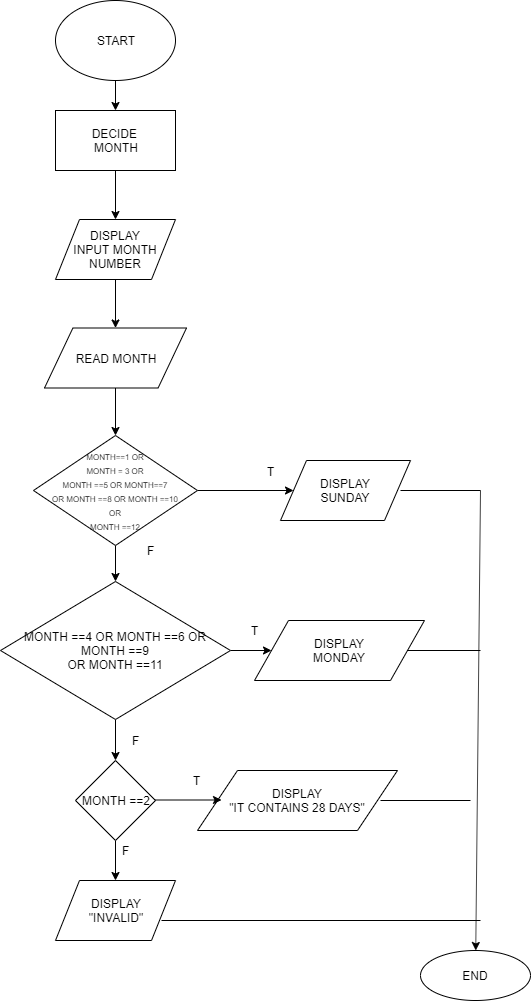

The diagram above was exported from draw.io. Its source (the exported page's mxGraphModel, read from the mxfile embedded in the PNG):
<mxGraphModel dx="868" dy="471" grid="1" gridSize="10" guides="1" tooltips="1" connect="1" arrows="1" fold="1" page="1" pageScale="1" pageWidth="850" pageHeight="1100" math="0" shadow="0">
  <root>
    <mxCell id="0" />
    <mxCell id="1" parent="0" />
    <mxCell id="0zpnyXgQo7FtKjzJRLeE-3" value="" style="edgeStyle=orthogonalEdgeStyle;rounded=0;orthogonalLoop=1;jettySize=auto;html=1;" edge="1" parent="1" source="0zpnyXgQo7FtKjzJRLeE-1" target="0zpnyXgQo7FtKjzJRLeE-2">
      <mxGeometry relative="1" as="geometry" />
    </mxCell>
    <mxCell id="0zpnyXgQo7FtKjzJRLeE-1" value="START" style="ellipse;whiteSpace=wrap;html=1;" vertex="1" parent="1">
      <mxGeometry x="345" y="70" width="120" height="80" as="geometry" />
    </mxCell>
    <mxCell id="0zpnyXgQo7FtKjzJRLeE-5" value="" style="edgeStyle=orthogonalEdgeStyle;rounded=0;orthogonalLoop=1;jettySize=auto;html=1;" edge="1" parent="1" source="0zpnyXgQo7FtKjzJRLeE-2" target="0zpnyXgQo7FtKjzJRLeE-4">
      <mxGeometry relative="1" as="geometry" />
    </mxCell>
    <mxCell id="0zpnyXgQo7FtKjzJRLeE-2" value="DECIDE&amp;nbsp;&lt;br&gt;MONTH" style="rounded=0;whiteSpace=wrap;html=1;" vertex="1" parent="1">
      <mxGeometry x="345" y="180" width="120" height="60" as="geometry" />
    </mxCell>
    <mxCell id="0zpnyXgQo7FtKjzJRLeE-7" value="" style="edgeStyle=orthogonalEdgeStyle;rounded=0;orthogonalLoop=1;jettySize=auto;html=1;" edge="1" parent="1" source="0zpnyXgQo7FtKjzJRLeE-4" target="0zpnyXgQo7FtKjzJRLeE-6">
      <mxGeometry relative="1" as="geometry" />
    </mxCell>
    <mxCell id="0zpnyXgQo7FtKjzJRLeE-4" value="DISPLAY&lt;br&gt;INPUT MONTH NUMBER" style="shape=parallelogram;perimeter=parallelogramPerimeter;whiteSpace=wrap;html=1;" vertex="1" parent="1">
      <mxGeometry x="345" y="289" width="120" height="60" as="geometry" />
    </mxCell>
    <mxCell id="0zpnyXgQo7FtKjzJRLeE-10" value="" style="edgeStyle=orthogonalEdgeStyle;rounded=0;orthogonalLoop=1;jettySize=auto;html=1;" edge="1" parent="1" source="0zpnyXgQo7FtKjzJRLeE-6" target="0zpnyXgQo7FtKjzJRLeE-8">
      <mxGeometry relative="1" as="geometry" />
    </mxCell>
    <mxCell id="0zpnyXgQo7FtKjzJRLeE-6" value="READ MONTH" style="shape=parallelogram;perimeter=parallelogramPerimeter;whiteSpace=wrap;html=1;" vertex="1" parent="1">
      <mxGeometry x="334" y="397.5" width="142" height="60" as="geometry" />
    </mxCell>
    <mxCell id="0zpnyXgQo7FtKjzJRLeE-12" value="" style="edgeStyle=orthogonalEdgeStyle;rounded=0;orthogonalLoop=1;jettySize=auto;html=1;" edge="1" parent="1" source="0zpnyXgQo7FtKjzJRLeE-8" target="0zpnyXgQo7FtKjzJRLeE-11">
      <mxGeometry relative="1" as="geometry" />
    </mxCell>
    <mxCell id="0zpnyXgQo7FtKjzJRLeE-19" value="" style="edgeStyle=orthogonalEdgeStyle;rounded=0;orthogonalLoop=1;jettySize=auto;html=1;entryX=0;entryY=0.5;entryDx=0;entryDy=0;" edge="1" parent="1" source="0zpnyXgQo7FtKjzJRLeE-8" target="0zpnyXgQo7FtKjzJRLeE-17">
      <mxGeometry relative="1" as="geometry">
        <mxPoint x="545" y="560" as="targetPoint" />
      </mxGeometry>
    </mxCell>
    <mxCell id="0zpnyXgQo7FtKjzJRLeE-8" value="&lt;font style=&quot;font-size: 8px&quot;&gt;MONTH==1 OR&lt;br&gt;MONTH = 3 OR&lt;br&gt;MONTH ==5 OR MONTH==7&lt;br&gt;OR MONTH ==8 OR MONTH ==10&lt;br&gt;OR&lt;br&gt;MONTH ==12&lt;/font&gt;" style="rhombus;whiteSpace=wrap;html=1;" vertex="1" parent="1">
      <mxGeometry x="323" y="505" width="164" height="110" as="geometry" />
    </mxCell>
    <mxCell id="0zpnyXgQo7FtKjzJRLeE-21" value="" style="edgeStyle=orthogonalEdgeStyle;rounded=0;orthogonalLoop=1;jettySize=auto;html=1;entryX=0;entryY=0.5;entryDx=0;entryDy=0;" edge="1" parent="1" source="0zpnyXgQo7FtKjzJRLeE-11" target="0zpnyXgQo7FtKjzJRLeE-16">
      <mxGeometry relative="1" as="geometry">
        <mxPoint x="545" y="680" as="targetPoint" />
      </mxGeometry>
    </mxCell>
    <mxCell id="0zpnyXgQo7FtKjzJRLeE-40" value="" style="edgeStyle=orthogonalEdgeStyle;rounded=0;orthogonalLoop=1;jettySize=auto;html=1;" edge="1" parent="1" source="0zpnyXgQo7FtKjzJRLeE-11" target="0zpnyXgQo7FtKjzJRLeE-35">
      <mxGeometry relative="1" as="geometry" />
    </mxCell>
    <mxCell id="0zpnyXgQo7FtKjzJRLeE-11" value="MONTH ==4 OR MONTH ==6 OR MONTH ==9&lt;br&gt;OR MONTH ==11" style="rhombus;whiteSpace=wrap;html=1;" vertex="1" parent="1">
      <mxGeometry x="290" y="651" width="230" height="138" as="geometry" />
    </mxCell>
    <mxCell id="0zpnyXgQo7FtKjzJRLeE-16" value="DISPLAY&lt;br&gt;MONDAY" style="shape=parallelogram;perimeter=parallelogramPerimeter;whiteSpace=wrap;html=1;" vertex="1" parent="1">
      <mxGeometry x="544" y="690" width="170" height="60" as="geometry" />
    </mxCell>
    <mxCell id="0zpnyXgQo7FtKjzJRLeE-17" value="DISPLAY&lt;br&gt;SUNDAY" style="shape=parallelogram;perimeter=parallelogramPerimeter;whiteSpace=wrap;html=1;" vertex="1" parent="1">
      <mxGeometry x="570" y="530" width="130" height="60" as="geometry" />
    </mxCell>
    <mxCell id="0zpnyXgQo7FtKjzJRLeE-25" value="" style="endArrow=classic;html=1;" edge="1" parent="1" target="0zpnyXgQo7FtKjzJRLeE-82">
      <mxGeometry width="50" height="50" relative="1" as="geometry">
        <mxPoint x="770" y="560" as="sourcePoint" />
        <mxPoint x="770" y="1060" as="targetPoint" />
      </mxGeometry>
    </mxCell>
    <mxCell id="0zpnyXgQo7FtKjzJRLeE-26" value="" style="endArrow=none;html=1;" edge="1" parent="1">
      <mxGeometry width="50" height="50" relative="1" as="geometry">
        <mxPoint x="690" y="560" as="sourcePoint" />
        <mxPoint x="770" y="560" as="targetPoint" />
      </mxGeometry>
    </mxCell>
    <mxCell id="0zpnyXgQo7FtKjzJRLeE-27" value="" style="endArrow=none;html=1;" edge="1" parent="1" source="0zpnyXgQo7FtKjzJRLeE-16">
      <mxGeometry width="50" height="50" relative="1" as="geometry">
        <mxPoint x="690" y="680" as="sourcePoint" />
        <mxPoint x="770" y="720" as="targetPoint" />
      </mxGeometry>
    </mxCell>
    <mxCell id="0zpnyXgQo7FtKjzJRLeE-31" value="T" style="text;html=1;align=center;verticalAlign=middle;resizable=0;points=[];;autosize=1;" vertex="1" parent="1">
      <mxGeometry x="534" y="690" width="20" height="20" as="geometry" />
    </mxCell>
    <mxCell id="0zpnyXgQo7FtKjzJRLeE-32" value="T" style="text;html=1;align=center;verticalAlign=middle;resizable=0;points=[];;autosize=1;" vertex="1" parent="1">
      <mxGeometry x="550" y="531" width="20" height="20" as="geometry" />
    </mxCell>
    <mxCell id="0zpnyXgQo7FtKjzJRLeE-33" value="F" style="text;html=1;align=center;verticalAlign=middle;resizable=0;points=[];;autosize=1;" vertex="1" parent="1">
      <mxGeometry x="430" y="610" width="20" height="20" as="geometry" />
    </mxCell>
    <mxCell id="0zpnyXgQo7FtKjzJRLeE-41" value="" style="edgeStyle=orthogonalEdgeStyle;rounded=0;orthogonalLoop=1;jettySize=auto;html=1;" edge="1" parent="1" source="0zpnyXgQo7FtKjzJRLeE-35" target="0zpnyXgQo7FtKjzJRLeE-80">
      <mxGeometry relative="1" as="geometry">
        <mxPoint x="405" y="950" as="targetPoint" />
      </mxGeometry>
    </mxCell>
    <mxCell id="0zpnyXgQo7FtKjzJRLeE-35" value="MONTH ==2" style="rhombus;whiteSpace=wrap;html=1;" vertex="1" parent="1">
      <mxGeometry x="365" y="830" width="80" height="80" as="geometry" />
    </mxCell>
    <mxCell id="0zpnyXgQo7FtKjzJRLeE-45" value="DISPLAY&lt;br&gt;&quot;IT CONTAINS 28 DAYS&quot;" style="shape=parallelogram;perimeter=parallelogramPerimeter;whiteSpace=wrap;html=1;" vertex="1" parent="1">
      <mxGeometry x="487" y="840" width="200" height="60" as="geometry" />
    </mxCell>
    <mxCell id="0zpnyXgQo7FtKjzJRLeE-53" value="&lt;br&gt;" style="endArrow=none;html=1;" edge="1" parent="1">
      <mxGeometry width="50" height="50" relative="1" as="geometry">
        <mxPoint x="670" y="870" as="sourcePoint" />
        <mxPoint x="760" y="870" as="targetPoint" />
        <Array as="points" />
      </mxGeometry>
    </mxCell>
    <mxCell id="0zpnyXgQo7FtKjzJRLeE-65" value="" style="endArrow=classic;html=1;" edge="1" parent="1">
      <mxGeometry width="50" height="50" relative="1" as="geometry">
        <mxPoint x="445" y="869.5" as="sourcePoint" />
        <mxPoint x="511" y="869.5" as="targetPoint" />
      </mxGeometry>
    </mxCell>
    <mxCell id="0zpnyXgQo7FtKjzJRLeE-67" value="T" style="text;html=1;align=center;verticalAlign=middle;resizable=0;points=[];;autosize=1;" vertex="1" parent="1">
      <mxGeometry x="476" y="840" width="20" height="20" as="geometry" />
    </mxCell>
    <mxCell id="0zpnyXgQo7FtKjzJRLeE-76" value="F" style="text;html=1;align=center;verticalAlign=middle;resizable=0;points=[];;autosize=1;" vertex="1" parent="1">
      <mxGeometry x="405" y="910" width="20" height="20" as="geometry" />
    </mxCell>
    <mxCell id="0zpnyXgQo7FtKjzJRLeE-80" value="DISPLAY&lt;br&gt;&quot;INVALID&quot;" style="shape=parallelogram;perimeter=parallelogramPerimeter;whiteSpace=wrap;html=1;" vertex="1" parent="1">
      <mxGeometry x="345" y="950" width="120" height="60" as="geometry" />
    </mxCell>
    <mxCell id="0zpnyXgQo7FtKjzJRLeE-81" value="" style="endArrow=none;html=1;" edge="1" parent="1">
      <mxGeometry width="50" height="50" relative="1" as="geometry">
        <mxPoint x="451" y="990" as="sourcePoint" />
        <mxPoint x="770" y="990" as="targetPoint" />
      </mxGeometry>
    </mxCell>
    <mxCell id="0zpnyXgQo7FtKjzJRLeE-82" value="END" style="ellipse;whiteSpace=wrap;html=1;" vertex="1" parent="1">
      <mxGeometry x="710" y="1020" width="110" height="50" as="geometry" />
    </mxCell>
    <mxCell id="0zpnyXgQo7FtKjzJRLeE-84" value="F" style="text;html=1;align=center;verticalAlign=middle;resizable=0;points=[];;autosize=1;" vertex="1" parent="1">
      <mxGeometry x="415" y="799.5" width="20" height="20" as="geometry" />
    </mxCell>
  </root>
</mxGraphModel>